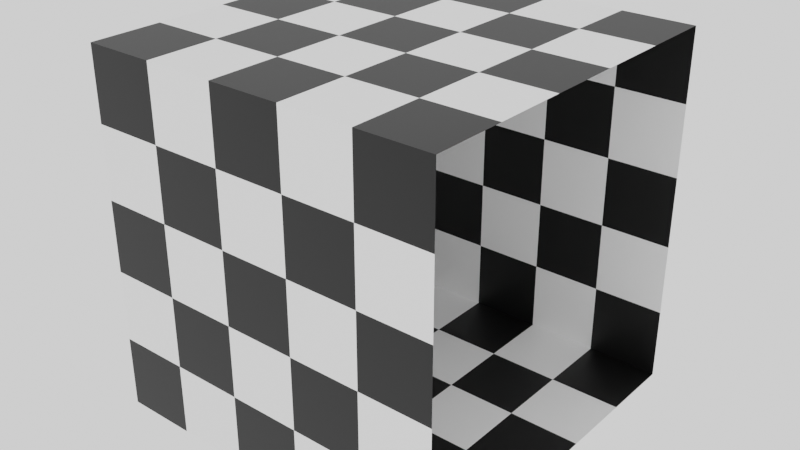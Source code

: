 # Source: checkerboard_box.blend  (saved by Blender 2.93.21; exported with 4.5.12 LTS)
import bpy
from mathutils import Matrix  # noqa: F401  (used for matrix-valued properties, if any)

bpy.ops.wm.read_factory_settings(use_empty=True)
scene = bpy.context.scene
scene.name = 'Scene'

# ---- collections
col_collection = bpy.data.collections.new('Collection'); scene.collection.children.link(col_collection)

# ---- images (referenced by path relative to the original .blend; pixels are not part of the script)
import os
ASSET_DIR = os.environ.get("B2B_ASSET_DIR", "")  # directory of the original .blend (textures are referenced by path, not embedded)
HERE = os.path.dirname(os.path.abspath(__file__))  # packed textures are extracted next to this script under _unpacked/

def load_image(name, relpath, width, height, colorspace="sRGB"):
    """Load a texture the original file referenced (path relative to the .blend, or extracted next to this script)."""
    p = next((c for c in (os.path.join(HERE, relpath), os.path.join(ASSET_DIR, relpath)) if relpath and os.path.exists(c)), "")
    if p:
        img = bpy.data.images.load(p, check_existing=True)
        img.name = name
    else:  # same state as the original file: an image datablock whose file is absent (Cycles renders it pink)
        img = bpy.data.images.new(name, width, height)
        img.source = "FILE"
        img.filepath = "//" + (relpath or name)
    img.colorspace_settings.name = colorspace
    return img
img_checker_texture = load_image('checker_texture', 'resources/checker_texture.png', 1024, 1024, 'sRGB')

# ---- materials (node trees are filled in below, after node groups)
mat_checker_material = bpy.data.materials.new('Checker Material')

# ---- material node trees
mat_checker_material.use_nodes = True; mat_checker_material.node_tree.nodes.clear()
_N = mat_checker_material.node_tree.nodes; _L = mat_checker_material.node_tree.links
n0 = _N.new('ShaderNodeUVMap'); n0.name = 'UV Map'; n0.location = (450, -54)
n0.uv_map = 'box_uvs'
n1 = _N.new('ShaderNodeBsdfPrincipled'); n1.name = 'Principled BSDF'; n1.location = (-23, 315)
n1.distribution = 'GGX'
n1.subsurface_method = 'BURLEY'
n1.inputs[3].default_value = 1.45
n1.inputs[27].default_value = (0.0, 0.0, 0.0, 1.0)
n1.inputs[28].default_value = 1.0
n2 = _N.new('ShaderNodeOutputMaterial'); n2.name = 'Material Output'; n2.location = (385, 195)
n3 = _N.new('ShaderNodeTexChecker'); n3.name = 'Checker Texture'; n3.location = (-306, 254)
n3.inputs[1].default_value = (1.0, 1.0, 1.0, 1.0)
n3.inputs[2].default_value = (0.0, 0.0, 0.0, 1.0)
n4 = _N.new('ShaderNodeTexImage'); n4.name = 'Image Texture'; n4.location = (638, 135)
n4.image = img_checker_texture
n5 = _N.new('ShaderNodeMix'); n5.name = 'Mix'; n5.location = (-193, 195)
n5.data_type = 'RGBA'
n5.inputs[0].default_value = 0.01
n5.inputs[6].default_value = (1.0, 1.0, 1.0, 1.0)
_L.new(n1.outputs[0], n2.inputs[0])
_L.new(n0.outputs[0], n4.inputs[0])
_L.new(n3.outputs[0], n1.inputs[0])
_L.new(n3.outputs[0], n5.inputs[7])
_L.new(n5.outputs[2], n1.inputs[14])
n2.is_active_output = True

# ---- world
world_world = bpy.data.worlds.new('World'); scene.world = world_world
world_world.use_nodes = True; world_world.node_tree.nodes.clear()
_N = world_world.node_tree.nodes; _L = world_world.node_tree.links
n0 = _N.new('ShaderNodeOutputWorld'); n0.name = 'World Output'; n0.location = (300, 300)
n1 = _N.new('ShaderNodeBackground'); n1.name = 'Background'; n1.location = (10, 300)
n1.inputs[0].default_value = (1.0, 1.0, 1.0, 1.0)
_L.new(n1.outputs[0], n0.inputs[0])
n0.is_active_output = True
world_world.color = (0.05088, 0.05088, 0.05088)
world_world.use_sun_shadow = False
world_world.sun_shadow_jitter_overblur = 0.0

# ---- meshes
me_cube_001 = bpy.data.meshes.new('Cube.001')
me_cube_001.from_pydata([(-0.5, -0.5, -0.5), (-0.5, -0.5, 0.5), (-0.5, 0.5, -0.5), (-0.5, 0.5, 0.5), (0.5, -0.5, -0.5), (0.5, -0.5, 0.5), (0.5, 0.5, -0.5), (0.5, 0.5, 0.5)], [], [(0, 1, 3, 2), (2, 3, 7, 6), (4, 5, 1, 0), (2, 6, 4, 0), (7, 3, 1, 5)])
_uv = me_cube_001.uv_layers.new(name='box_uvs')
_uv.uv.foreach_set('vector', [0.3333, 0.6667, 0.3333, 1.0, 0.0, 1.0, 0.0, 0.6667, 0.3333, 0.0, 0.3333, 0.3333, 0.0, 0.3333, 0.0, 0.0, 0.3333, 0.3333, 0.3333, 0.6667, 0.0, 0.6667, 0.0, 0.3333, 0.3333, 0.0, 0.6667, 0.0, 0.6667, 0.3333, 0.3333, 0.3333, 0.3333, 0.3333, 0.6667, 0.3333, 0.6667, 0.6667, 0.3333, 0.6667])
me_cube_001.materials.append(mat_checker_material)
me_cube_001.use_remesh_fix_poles = True
me_cube_001.use_remesh_preserve_attributes = False
me_cube_001.update()

# ---- objects
ob_cube = bpy.data.objects.new('Cube', me_cube_001)

# ---- transforms, parenting, visibility, modifiers, constraints
ob_cube.location = (0.0, 0.0, 0.0)

# ---- collection membership
col_collection.objects.link(ob_cube)

# ---- scene / render settings (as saved in the file)
scene.frame_start = 1; scene.frame_end = 250; scene.frame_set(1)
scene.render.engine = 'CYCLES'
scene.cycles.use_denoising = False
scene.cycles.samples = 128
scene.cycles.sampling_pattern = 'TABULATED_SOBOL'
scene.cycles.use_adaptive_sampling = False
scene.cycles.use_light_tree = False
scene.view_settings.view_transform = 'Filmic'
bpy.context.view_layer.update()

# ---- added for rendering (the .blend has no active camera): camera
cam_auto = bpy.data.cameras.new('AutoCamera')
cam_auto.lens = 50.0
cam_auto.sensor_width = 36.0
cam_auto.clip_end = 1000.0
ob_auto_camera = bpy.data.objects.new('AutoCamera', cam_auto)
scene.collection.objects.link(ob_auto_camera)
ob_auto_camera.location = (1.60254, -1.92304, 1.28203)
ob_auto_camera.rotation_euler = (1.09748, -7.21219e-08, 0.694738)
scene.camera = ob_auto_camera
bpy.context.view_layer.update()
